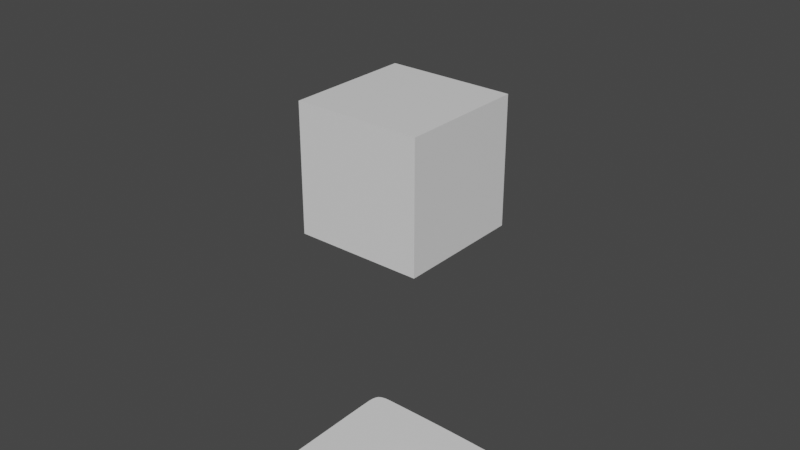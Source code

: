 # Source: mantel.blend  (saved by Blender 3.4.6; exported with 4.5.12 LTS)
import bpy
from mathutils import Matrix  # noqa: F401  (used for matrix-valued properties, if any)

bpy.ops.wm.read_factory_settings(use_empty=True)
scene = bpy.context.scene
scene.name = 'Scene'

# ---- collections
col_collection = bpy.data.collections.new('Collection'); scene.collection.children.link(col_collection)

# ---- materials (node trees are filled in below, after node groups)
mat_material = bpy.data.materials.new('Material')
mat_material.alpha_threshold = 0.0
mat_material.use_transparent_shadow = False
mat_material.roughness = 0.5
mat_material.line_color = (0.0, 0.0, 0.0, 1.0)

# ---- material node trees
mat_material.use_nodes = True; mat_material.node_tree.nodes.clear()
_N = mat_material.node_tree.nodes; _L = mat_material.node_tree.links
n0 = _N.new('ShaderNodeOutputMaterial'); n0.name = 'Material Output'; n0.location = (300, 300)
n1 = _N.new('ShaderNodeBsdfPrincipled'); n1.name = 'Principled BSDF'; n1.location = (10, 300)
n1.distribution = 'GGX'
n1.subsurface_method = 'RANDOM_WALK_SKIN'
n1.inputs[3].default_value = 1.45
n1.inputs[27].default_value = (0.0, 0.0, 0.0, 1.0)
n1.inputs[28].default_value = 1.0
_L.new(n1.outputs[0], n0.inputs[0])
n0.is_active_output = True

# ---- world
world_world = bpy.data.worlds.new('World'); scene.world = world_world
world_world.use_nodes = True; world_world.node_tree.nodes.clear()
_N = world_world.node_tree.nodes; _L = world_world.node_tree.links
n0 = _N.new('ShaderNodeOutputWorld'); n0.name = 'World Output'; n0.location = (300, 300)
n1 = _N.new('ShaderNodeBackground'); n1.name = 'Background'; n1.location = (10, 300)
n1.inputs[0].default_value = (0.05088, 0.05088, 0.05088, 1.0)
_L.new(n1.outputs[0], n0.inputs[0])
n0.is_active_output = True
world_world.color = (0.05088, 0.05088, 0.05088)
world_world.use_sun_shadow = False
world_world.sun_shadow_jitter_overblur = 0.0

# ---- meshes
me_cube = bpy.data.meshes.new('Cube')
me_cube.from_pydata([(1.0, 1.0, 1.0), (1.0, 1.0, -1.0), (1.0, -1.0, 1.0), (1.0, -1.0, -1.0), (-1.0, 1.0, 1.0), (-1.0, 1.0, -1.0), (-1.0, -1.0, 1.0), (-1.0, -1.0, -1.0)], [], [(0, 4, 6, 2), (3, 2, 6, 7), (7, 6, 4, 5), (5, 1, 3, 7), (1, 0, 2, 3), (5, 4, 0, 1)])
_uv = me_cube.uv_layers.new(name='UVMap')
_uv.uv.foreach_set('vector', [0.625, 0.5, 0.875, 0.5, 0.875, 0.75, 0.625, 0.75, 0.375, 0.75, 0.625, 0.75, 0.625, 1.0, 0.375, 1.0, 0.375, 0.0, 0.625, 0.0, 0.625, 0.25, 0.375, 0.25, 0.125, 0.5, 0.375, 0.5, 0.375, 0.75, 0.125, 0.75, 0.375, 0.5, 0.625, 0.5, 0.625, 0.75, 0.375, 0.75, 0.375, 0.25, 0.625, 0.25, 0.625, 0.5, 0.375, 0.5])
me_cube.materials.append(mat_material)
me_cube.use_mirror_vertex_groups = False
me_cube.update()
me_plano = bpy.data.meshes.new('Plano')
me_plano.from_pydata([(-1.0, -1.0, 0.0), (1.0, -1.0, 0.0), (-1.0, 1.0, 0.0), (1.0, 1.0, 0.0), (-1.0, 0.9048, 0.0), (-1.0, 0.8095, 0.0), (-1.0, 0.7143, 0.0), (-1.0, 0.619, 0.0), (-1.0, 0.5238, 0.0), (-1.0, 0.4286, 0.0), (-1.0, 0.3333, 0.0), (-1.0, 0.2381, 0.0), (-1.0, 0.1429, 0.0), (-1.0, 0.04762, 0.0), (-1.0, -0.04762, 0.0), (-1.0, -0.1429, 0.0), (-1.0, -0.2381, 0.0), (-1.0, -0.3333, 0.0), (-1.0, -0.4286, 0.0), (-1.0, -0.5238, 0.0), (-1.0, -0.619, 0.0), (-1.0, -0.7143, 0.0), (-1.0, -0.8095, 0.0), (-1.0, -0.9048, 0.0), (1.0, -0.9048, 0.0), (1.0, -0.8095, 0.0), (1.0, -0.7143, 0.0), (1.0, -0.619, 0.0), (1.0, -0.5238, 0.0), (1.0, -0.4286, 0.0), (1.0, -0.3333, 0.0), (1.0, -0.2381, 0.0), (1.0, -0.1429, 0.0), (1.0, -0.04762, 0.0), (1.0, 0.04762, 0.0), (1.0, 0.1429, 0.0), (1.0, 0.2381, 0.0), (1.0, 0.3333, 0.0), (1.0, 0.4286, 0.0), (1.0, 0.5238, 0.0), (1.0, 0.619, 0.0), (1.0, 0.7143, 0.0), (1.0, 0.8095, 0.0), (1.0, 0.9048, 0.0), (-0.9048, -1.0, 0.0), (-0.8095, -1.0, 0.0), (-0.7143, -1.0, 0.0), (-0.619, -1.0, 0.0), (-0.5238, -1.0, 0.0), (-0.4286, -1.0, 0.0), (-0.3333, -1.0, 0.0), (-0.2381, -1.0, 0.0), (-0.1429, -1.0, 0.0), (-0.04762, -1.0, 0.0), (0.04762, -1.0, 0.0), (0.1429, -1.0, 0.0), (0.2381, -1.0, 0.0), (0.3333, -1.0, 0.0), (0.4286, -1.0, 0.0), (0.5238, -1.0, 0.0), (0.619, -1.0, 0.0), (0.7143, -1.0, 0.0), (0.8095, -1.0, 0.0), (0.9048, -1.0, 0.0), (0.9048, 1.0, 0.0), (0.8095, 1.0, 0.0), (0.7143, 1.0, 0.0), (0.619, 1.0, 0.0), (0.5238, 1.0, 0.0), (0.4286, 1.0, 0.0), (0.3333, 1.0, 0.0), (0.2381, 1.0, 0.0), (0.1429, 1.0, 0.0), (0.04762, 1.0, 0.0), (-0.04762, 1.0, 0.0), (-0.1429, 1.0, 0.0), (-0.2381, 1.0, 0.0), (-0.3333, 1.0, 0.0), (-0.4286, 1.0, 0.0), (-0.5238, 1.0, 0.0), (-0.619, 1.0, 0.0), (-0.7143, 1.0, 0.0), (-0.8095, 1.0, 0.0), (-0.9048, 1.0, 0.0), (0.9048, -0.9048, 0.0), (0.8095, -0.9048, 0.0), (0.7143, -0.9048, 0.0), (0.619, -0.9048, 0.0), (0.5238, -0.9048, 0.0), (0.4286, -0.9048, 0.0), (0.3333, -0.9048, 0.0), (0.2381, -0.9048, 0.0), (0.1429, -0.9048, 0.0), (0.04762, -0.9048, 0.0), (-0.04762, -0.9048, 0.0), (-0.1429, -0.9048, 0.0), (-0.2381, -0.9048, 0.0), (-0.3333, -0.9048, 0.0), (-0.4286, -0.9048, 0.0), (-0.5238, -0.9048, 0.0), (-0.619, -0.9048, 0.0), (-0.7143, -0.9048, 0.0), (-0.8095, -0.9048, 0.0), (-0.9048, -0.9048, 0.0), (0.9048, -0.8095, 0.0), (0.8095, -0.8095, 0.0), (0.7143, -0.8095, 0.0), (0.619, -0.8095, 0.0), (0.5238, -0.8095, 0.0), (0.4286, -0.8095, 0.0), (0.3333, -0.8095, 0.0), (0.2381, -0.8095, 0.0), (0.1429, -0.8095, 0.0), (0.04762, -0.8095, 0.0), (-0.04762, -0.8095, 0.0), (-0.1429, -0.8095, 0.0), (-0.2381, -0.8095, 0.0), (-0.3333, -0.8095, 0.0), (-0.4286, -0.8095, 0.0), (-0.5238, -0.8095, 0.0), (-0.619, -0.8095, 0.0), (-0.7143, -0.8095, 0.0), (-0.8095, -0.8095, 0.0), (-0.9048, -0.8095, 0.0), (0.9048, -0.7143, 0.0), (0.8095, -0.7143, 0.0), (0.7143, -0.7143, 0.0), (0.619, -0.7143, 0.0), (0.5238, -0.7143, 0.0), (0.4286, -0.7143, 0.0), (0.3333, -0.7143, 0.0), (0.2381, -0.7143, 0.0), (0.1429, -0.7143, 0.0), (0.04762, -0.7143, 0.0), (-0.04762, -0.7143, 0.0), (-0.1429, -0.7143, 0.0), (-0.2381, -0.7143, 0.0), (-0.3333, -0.7143, 0.0), (-0.4286, -0.7143, 0.0), (-0.5238, -0.7143, 0.0), (-0.619, -0.7143, 0.0), (-0.7143, -0.7143, 0.0), (-0.8095, -0.7143, 0.0), (-0.9048, -0.7143, 0.0), (0.9048, -0.619, 0.0), (0.8095, -0.619, 0.0), (0.7143, -0.619, 0.0), (0.619, -0.619, 0.0), (0.5238, -0.619, 0.0), (0.4286, -0.619, 0.0), (0.3333, -0.619, 0.0), (0.2381, -0.619, 0.0), (0.1429, -0.619, 0.0), (0.04762, -0.619, 0.0), (-0.04762, -0.619, 0.0), (-0.1429, -0.619, 0.0), (-0.2381, -0.619, 0.0), (-0.3333, -0.619, 0.0), (-0.4286, -0.619, 0.0), (-0.5238, -0.619, 0.0), (-0.619, -0.619, 0.0), (-0.7143, -0.619, 0.0), (-0.8095, -0.619, 0.0), (-0.9048, -0.619, 0.0), (0.9048, -0.5238, 0.0), (0.8095, -0.5238, 0.0), (0.7143, -0.5238, 0.0), (0.619, -0.5238, 0.0), (0.5238, -0.5238, 0.0), (0.4286, -0.5238, 0.0), (0.3333, -0.5238, 0.0), (0.2381, -0.5238, 0.0), (0.1429, -0.5238, 0.0), (0.04762, -0.5238, 0.0), (-0.04762, -0.5238, 0.0), (-0.1429, -0.5238, 0.0), (-0.2381, -0.5238, 0.0), (-0.3333, -0.5238, 0.0), (-0.4286, -0.5238, 0.0), (-0.5238, -0.5238, 0.0), (-0.619, -0.5238, 0.0), (-0.7143, -0.5238, 0.0), (-0.8095, -0.5238, 0.0), (-0.9048, -0.5238, 0.0), (0.9048, -0.4286, 0.0), (0.8095, -0.4286, 0.0), (0.7143, -0.4286, 0.0), (0.619, -0.4286, 0.0), (0.5238, -0.4286, 0.0), (0.4286, -0.4286, 0.0), (0.3333, -0.4286, 0.0), (0.2381, -0.4286, 0.0), (0.1429, -0.4286, 0.0), (0.04762, -0.4286, 0.0), (-0.04762, -0.4286, 0.0), (-0.1429, -0.4286, 0.0), (-0.2381, -0.4286, 0.0), (-0.3333, -0.4286, 0.0), (-0.4286, -0.4286, 0.0), (-0.5238, -0.4286, 0.0), (-0.619, -0.4286, 0.0), (-0.7143, -0.4286, 0.0), (-0.8095, -0.4286, 0.0), (-0.9048, -0.4286, 0.0), (0.9048, -0.3333, 0.0), (0.8095, -0.3333, 0.0), (0.7143, -0.3333, 0.0), (0.619, -0.3333, 0.0), (0.5238, -0.3333, 0.0), (0.4286, -0.3333, 0.0), (0.3333, -0.3333, 0.0), (0.2381, -0.3333, 0.0), (0.1429, -0.3333, 0.0), (0.04762, -0.3333, 0.0), (-0.04762, -0.3333, 0.0), (-0.1429, -0.3333, 0.0), (-0.2381, -0.3333, 0.0), (-0.3333, -0.3333, 0.0), (-0.4286, -0.3333, 0.0), (-0.5238, -0.3333, 0.0), (-0.619, -0.3333, 0.0), (-0.7143, -0.3333, 0.0), (-0.8095, -0.3333, 0.0), (-0.9048, -0.3333, 0.0), (0.9048, -0.2381, 0.0), (0.8095, -0.2381, 0.0), (0.7143, -0.2381, 0.0), (0.619, -0.2381, 0.0), (0.5238, -0.2381, 0.0), (0.4286, -0.2381, 0.0), (0.3333, -0.2381, 0.0), (0.2381, -0.2381, 0.0), (0.1429, -0.2381, 0.0), (0.04762, -0.2381, 0.0), (-0.04762, -0.2381, 0.0), (-0.1429, -0.2381, 0.0), (-0.2381, -0.2381, 0.0), (-0.3333, -0.2381, 0.0), (-0.4286, -0.2381, 0.0), (-0.5238, -0.2381, 0.0), (-0.619, -0.2381, 0.0), (-0.7143, -0.2381, 0.0), (-0.8095, -0.2381, 0.0), (-0.9048, -0.2381, 0.0), (0.9048, -0.1429, 0.0), (0.8095, -0.1429, 0.0), (0.7143, -0.1429, 0.0), (0.619, -0.1429, 0.0), (0.5238, -0.1429, 0.0), (0.4286, -0.1429, 0.0), (0.3333, -0.1429, 0.0), (0.2381, -0.1429, 0.0), (0.1429, -0.1429, 0.0), (0.04762, -0.1429, 0.0), (-0.04762, -0.1429, 0.0), (-0.1429, -0.1429, 0.0), (-0.2381, -0.1429, 0.0), (-0.3333, -0.1429, 0.0), (-0.4286, -0.1429, 0.0), (-0.5238, -0.1429, 0.0), (-0.619, -0.1429, 0.0), (-0.7143, -0.1429, 0.0), (-0.8095, -0.1429, 0.0), (-0.9048, -0.1429, 0.0), (0.9048, -0.04762, 0.0), (0.8095, -0.04762, 0.0), (0.7143, -0.04762, 0.0), (0.619, -0.04762, 0.0), (0.5238, -0.04762, 0.0), (0.4286, -0.04762, 0.0), (0.3333, -0.04762, 0.0), (0.2381, -0.04762, 0.0), (0.1429, -0.04762, 0.0), (0.04762, -0.04762, 0.0), (-0.04762, -0.04762, 0.0), (-0.1429, -0.04762, 0.0), (-0.2381, -0.04762, 0.0), (-0.3333, -0.04762, 0.0), (-0.4286, -0.04762, 0.0), (-0.5238, -0.04762, 0.0), (-0.619, -0.04762, 0.0), (-0.7143, -0.04762, 0.0), (-0.8095, -0.04762, 0.0), (-0.9048, -0.04762, 0.0), (0.9048, 0.04762, 0.0), (0.8095, 0.04762, 0.0), (0.7143, 0.04762, 0.0), (0.619, 0.04762, 0.0), (0.5238, 0.04762, 0.0), (0.4286, 0.04762, 0.0), (0.3333, 0.04762, 0.0), (0.2381, 0.04762, 0.0), (0.1429, 0.04762, 0.0), (0.04762, 0.04762, 0.0), (-0.04762, 0.04762, 0.0), (-0.1429, 0.04762, 0.0), (-0.2381, 0.04762, 0.0), (-0.3333, 0.04762, 0.0), (-0.4286, 0.04762, 0.0), (-0.5238, 0.04762, 0.0), (-0.619, 0.04762, 0.0), (-0.7143, 0.04762, 0.0), (-0.8095, 0.04762, 0.0), (-0.9048, 0.04762, 0.0), (0.9048, 0.1429, 0.0), (0.8095, 0.1429, 0.0), (0.7143, 0.1429, 0.0), (0.619, 0.1429, 0.0), (0.5238, 0.1429, 0.0), (0.4286, 0.1429, 0.0), (0.3333, 0.1429, 0.0), (0.2381, 0.1429, 0.0), (0.1429, 0.1429, 0.0), (0.04762, 0.1429, 0.0), (-0.04762, 0.1429, 0.0), (-0.1429, 0.1429, 0.0), (-0.2381, 0.1429, 0.0), (-0.3333, 0.1429, 0.0), (-0.4286, 0.1429, 0.0), (-0.5238, 0.1429, 0.0), (-0.619, 0.1429, 0.0), (-0.7143, 0.1429, 0.0), (-0.8095, 0.1429, 0.0), (-0.9048, 0.1429, 0.0), (0.9048, 0.2381, 0.0), (0.8095, 0.2381, 0.0), (0.7143, 0.2381, 0.0), (0.619, 0.2381, 0.0), (0.5238, 0.2381, 0.0), (0.4286, 0.2381, 0.0), (0.3333, 0.2381, 0.0), (0.2381, 0.2381, 0.0), (0.1429, 0.2381, 0.0), (0.04762, 0.2381, 0.0), (-0.04762, 0.2381, 0.0), (-0.1429, 0.2381, 0.0), (-0.2381, 0.2381, 0.0), (-0.3333, 0.2381, 0.0), (-0.4286, 0.2381, 0.0), (-0.5238, 0.2381, 0.0), (-0.619, 0.2381, 0.0), (-0.7143, 0.2381, 0.0), (-0.8095, 0.2381, 0.0), (-0.9048, 0.2381, 0.0), (0.9048, 0.3333, 0.0), (0.8095, 0.3333, 0.0), (0.7143, 0.3333, 0.0), (0.619, 0.3333, 0.0), (0.5238, 0.3333, 0.0), (0.4286, 0.3333, 0.0), (0.3333, 0.3333, 0.0), (0.2381, 0.3333, 0.0), (0.1429, 0.3333, 0.0), (0.04762, 0.3333, 0.0), (-0.04762, 0.3333, 0.0), (-0.1429, 0.3333, 0.0), (-0.2381, 0.3333, 0.0), (-0.3333, 0.3333, 0.0), (-0.4286, 0.3333, 0.0), (-0.5238, 0.3333, 0.0), (-0.619, 0.3333, 0.0), (-0.7143, 0.3333, 0.0), (-0.8095, 0.3333, 0.0), (-0.9048, 0.3333, 0.0), (0.9048, 0.4286, 0.0), (0.8095, 0.4286, 0.0), (0.7143, 0.4286, 0.0), (0.619, 0.4286, 0.0), (0.5238, 0.4286, 0.0), (0.4286, 0.4286, 0.0), (0.3333, 0.4286, 0.0), (0.2381, 0.4286, 0.0), (0.1429, 0.4286, 0.0), (0.04762, 0.4286, 0.0), (-0.04762, 0.4286, 0.0), (-0.1429, 0.4286, 0.0), (-0.2381, 0.4286, 0.0), (-0.3333, 0.4286, 0.0), (-0.4286, 0.4286, 0.0), (-0.5238, 0.4286, 0.0), (-0.619, 0.4286, 0.0), (-0.7143, 0.4286, 0.0), (-0.8095, 0.4286, 0.0), (-0.9048, 0.4286, 0.0), (0.9048, 0.5238, 0.0), (0.8095, 0.5238, 0.0), (0.7143, 0.5238, 0.0), (0.619, 0.5238, 0.0), (0.5238, 0.5238, 0.0), (0.4286, 0.5238, 0.0), (0.3333, 0.5238, 0.0), (0.2381, 0.5238, 0.0), (0.1429, 0.5238, 0.0), (0.04762, 0.5238, 0.0), (-0.04762, 0.5238, 0.0), (-0.1429, 0.5238, 0.0), (-0.2381, 0.5238, 0.0), (-0.3333, 0.5238, 0.0), (-0.4286, 0.5238, 0.0), (-0.5238, 0.5238, 0.0), (-0.619, 0.5238, 0.0), (-0.7143, 0.5238, 0.0), (-0.8095, 0.5238, 0.0), (-0.9048, 0.5238, 0.0), (0.9048, 0.619, 0.0), (0.8095, 0.619, 0.0), (0.7143, 0.619, 0.0), (0.619, 0.619, 0.0), (0.5238, 0.619, 0.0), (0.4286, 0.619, 0.0), (0.3333, 0.619, 0.0), (0.2381, 0.619, 0.0), (0.1429, 0.619, 0.0), (0.04762, 0.619, 0.0), (-0.04762, 0.619, 0.0), (-0.1429, 0.619, 0.0), (-0.2381, 0.619, 0.0), (-0.3333, 0.619, 0.0), (-0.4286, 0.619, 0.0), (-0.5238, 0.619, 0.0), (-0.619, 0.619, 0.0), (-0.7143, 0.619, 0.0), (-0.8095, 0.619, 0.0), (-0.9048, 0.619, 0.0), (0.9048, 0.7143, 0.0), (0.8095, 0.7143, 0.0), (0.7143, 0.7143, 0.0), (0.619, 0.7143, 0.0), (0.5238, 0.7143, 0.0), (0.4286, 0.7143, 0.0), (0.3333, 0.7143, 0.0), (0.2381, 0.7143, 0.0), (0.1429, 0.7143, 0.0), (0.04762, 0.7143, 0.0), (-0.04762, 0.7143, 0.0), (-0.1429, 0.7143, 0.0), (-0.2381, 0.7143, 0.0), (-0.3333, 0.7143, 0.0), (-0.4286, 0.7143, 0.0), (-0.5238, 0.7143, 0.0), (-0.619, 0.7143, 0.0), (-0.7143, 0.7143, 0.0), (-0.8095, 0.7143, 0.0), (-0.9048, 0.7143, 0.0), (0.9048, 0.8095, 0.0), (0.8095, 0.8095, 0.0), (0.7143, 0.8095, 0.0), (0.619, 0.8095, 0.0), (0.5238, 0.8095, 0.0), (0.4286, 0.8095, 0.0), (0.3333, 0.8095, 0.0), (0.2381, 0.8095, 0.0), (0.1429, 0.8095, 0.0), (0.04762, 0.8095, 0.0), (-0.04762, 0.8095, 0.0), (-0.1429, 0.8095, 0.0), (-0.2381, 0.8095, 0.0), (-0.3333, 0.8095, 0.0), (-0.4286, 0.8095, 0.0), (-0.5238, 0.8095, 0.0), (-0.619, 0.8095, 0.0), (-0.7143, 0.8095, 0.0), (-0.8095, 0.8095, 0.0), (-0.9048, 0.8095, 0.0), (0.9048, 0.9048, 0.0), (0.8095, 0.9048, 0.0), (0.7143, 0.9048, 0.0), (0.619, 0.9048, 0.0), (0.5238, 0.9048, 0.0), (0.4286, 0.9048, 0.0), (0.3333, 0.9048, 0.0), (0.2381, 0.9048, 0.0), (0.1429, 0.9048, 0.0), (0.04762, 0.9048, 0.0), (-0.04762, 0.9048, 0.0), (-0.1429, 0.9048, 0.0), (-0.2381, 0.9048, 0.0), (-0.3333, 0.9048, 0.0), (-0.4286, 0.9048, 0.0), (-0.5238, 0.9048, 0.0), (-0.619, 0.9048, 0.0), (-0.7143, 0.9048, 0.0), (-0.8095, 0.9048, 0.0), (-0.9048, 0.9048, 0.0)], [], [(464, 43, 3, 64), (63, 1, 24, 84), (84, 24, 25, 104), (104, 25, 26, 124), (124, 26, 27, 144), (144, 27, 28, 164), (164, 28, 29, 184), (184, 29, 30, 204), (204, 30, 31, 224), (224, 31, 32, 244), (244, 32, 33, 264), (264, 33, 34, 284), (284, 34, 35, 304), (304, 35, 36, 324), (324, 36, 37, 344), (344, 37, 38, 364), (364, 38, 39, 384), (384, 39, 40, 404), (404, 40, 41, 424), (424, 41, 42, 444), (444, 42, 43, 464), (5, 463, 483, 4), (463, 462, 482, 483), (462, 461, 481, 482), (461, 460, 480, 481), (460, 459, 479, 480), (459, 458, 478, 479), (458, 457, 477, 478), (457, 456, 476, 477), (456, 455, 475, 476), (455, 454, 474, 475), (454, 453, 473, 474), (453, 452, 472, 473), (452, 451, 471, 472), (451, 450, 470, 471), (450, 449, 469, 470), (449, 448, 468, 469), (448, 447, 467, 468), (447, 446, 466, 467), (446, 445, 465, 466), (445, 444, 464, 465), (6, 443, 463, 5), (443, 442, 462, 463), (442, 441, 461, 462), (441, 440, 460, 461), (440, 439, 459, 460), (439, 438, 458, 459), (438, 437, 457, 458), (437, 436, 456, 457), (436, 435, 455, 456), (435, 434, 454, 455), (434, 433, 453, 454), (433, 432, 452, 453), (432, 431, 451, 452), (431, 430, 450, 451), (430, 429, 449, 450), (429, 428, 448, 449), (428, 427, 447, 448), (427, 426, 446, 447), (426, 425, 445, 446), (425, 424, 444, 445), (7, 423, 443, 6), (423, 422, 442, 443), (422, 421, 441, 442), (421, 420, 440, 441), (420, 419, 439, 440), (419, 418, 438, 439), (418, 417, 437, 438), (417, 416, 436, 437), (416, 415, 435, 436), (415, 414, 434, 435), (414, 413, 433, 434), (413, 412, 432, 433), (412, 411, 431, 432), (411, 410, 430, 431), (410, 409, 429, 430), (409, 408, 428, 429), (408, 407, 427, 428), (407, 406, 426, 427), (406, 405, 425, 426), (405, 404, 424, 425), (8, 403, 423, 7), (403, 402, 422, 423), (402, 401, 421, 422), (401, 400, 420, 421), (400, 399, 419, 420), (399, 398, 418, 419), (398, 397, 417, 418), (397, 396, 416, 417), (396, 395, 415, 416), (395, 394, 414, 415), (394, 393, 413, 414), (393, 392, 412, 413), (392, 391, 411, 412), (391, 390, 410, 411), (390, 389, 409, 410), (389, 388, 408, 409), (388, 387, 407, 408), (387, 386, 406, 407), (386, 385, 405, 406), (385, 384, 404, 405), (9, 383, 403, 8), (383, 382, 402, 403), (382, 381, 401, 402), (381, 380, 400, 401), (380, 379, 399, 400), (379, 378, 398, 399), (378, 377, 397, 398), (377, 376, 396, 397), (376, 375, 395, 396), (375, 374, 394, 395), (374, 373, 393, 394), (373, 372, 392, 393), (372, 371, 391, 392), (371, 370, 390, 391), (370, 369, 389, 390), (369, 368, 388, 389), (368, 367, 387, 388), (367, 366, 386, 387), (366, 365, 385, 386), (365, 364, 384, 385), (10, 363, 383, 9), (363, 362, 382, 383), (362, 361, 381, 382), (361, 360, 380, 381), (360, 359, 379, 380), (359, 358, 378, 379), (358, 357, 377, 378), (357, 356, 376, 377), (356, 355, 375, 376), (355, 354, 374, 375), (354, 353, 373, 374), (353, 352, 372, 373), (352, 351, 371, 372), (351, 350, 370, 371), (350, 349, 369, 370), (349, 348, 368, 369), (348, 347, 367, 368), (347, 346, 366, 367), (346, 345, 365, 366), (345, 344, 364, 365), (11, 343, 363, 10), (343, 342, 362, 363), (342, 341, 361, 362), (341, 340, 360, 361), (340, 339, 359, 360), (339, 338, 358, 359), (338, 337, 357, 358), (337, 336, 356, 357), (336, 335, 355, 356), (335, 334, 354, 355), (334, 333, 353, 354), (333, 332, 352, 353), (332, 331, 351, 352), (331, 330, 350, 351), (330, 329, 349, 350), (329, 328, 348, 349), (328, 327, 347, 348), (327, 326, 346, 347), (326, 325, 345, 346), (325, 324, 344, 345), (12, 323, 343, 11), (323, 322, 342, 343), (322, 321, 341, 342), (321, 320, 340, 341), (320, 319, 339, 340), (319, 318, 338, 339), (318, 317, 337, 338), (317, 316, 336, 337), (316, 315, 335, 336), (315, 314, 334, 335), (314, 313, 333, 334), (313, 312, 332, 333), (312, 311, 331, 332), (311, 310, 330, 331), (310, 309, 329, 330), (309, 308, 328, 329), (308, 307, 327, 328), (307, 306, 326, 327), (306, 305, 325, 326), (305, 304, 324, 325), (13, 303, 323, 12), (303, 302, 322, 323), (302, 301, 321, 322), (301, 300, 320, 321), (300, 299, 319, 320), (299, 298, 318, 319), (298, 297, 317, 318), (297, 296, 316, 317), (296, 295, 315, 316), (295, 294, 314, 315), (294, 293, 313, 314), (293, 292, 312, 313), (292, 291, 311, 312), (291, 290, 310, 311), (290, 289, 309, 310), (289, 288, 308, 309), (288, 287, 307, 308), (287, 286, 306, 307), (286, 285, 305, 306), (285, 284, 304, 305), (14, 283, 303, 13), (283, 282, 302, 303), (282, 281, 301, 302), (281, 280, 300, 301), (280, 279, 299, 300), (279, 278, 298, 299), (278, 277, 297, 298), (277, 276, 296, 297), (276, 275, 295, 296), (275, 274, 294, 295), (274, 273, 293, 294), (273, 272, 292, 293), (272, 271, 291, 292), (271, 270, 290, 291), (270, 269, 289, 290), (269, 268, 288, 289), (268, 267, 287, 288), (267, 266, 286, 287), (266, 265, 285, 286), (265, 264, 284, 285), (15, 263, 283, 14), (263, 262, 282, 283), (262, 261, 281, 282), (261, 260, 280, 281), (260, 259, 279, 280), (259, 258, 278, 279), (258, 257, 277, 278), (257, 256, 276, 277), (256, 255, 275, 276), (255, 254, 274, 275), (254, 253, 273, 274), (253, 252, 272, 273), (252, 251, 271, 272), (251, 250, 270, 271), (250, 249, 269, 270), (249, 248, 268, 269), (248, 247, 267, 268), (247, 246, 266, 267), (246, 245, 265, 266), (245, 244, 264, 265), (16, 243, 263, 15), (243, 242, 262, 263), (242, 241, 261, 262), (241, 240, 260, 261), (240, 239, 259, 260), (239, 238, 258, 259), (238, 237, 257, 258), (237, 236, 256, 257), (236, 235, 255, 256), (235, 234, 254, 255), (234, 233, 253, 254), (233, 232, 252, 253), (232, 231, 251, 252), (231, 230, 250, 251), (230, 229, 249, 250), (229, 228, 248, 249), (228, 227, 247, 248), (227, 226, 246, 247), (226, 225, 245, 246), (225, 224, 244, 245), (17, 223, 243, 16), (223, 222, 242, 243), (222, 221, 241, 242), (221, 220, 240, 241), (220, 219, 239, 240), (219, 218, 238, 239), (218, 217, 237, 238), (217, 216, 236, 237), (216, 215, 235, 236), (215, 214, 234, 235), (214, 213, 233, 234), (213, 212, 232, 233), (212, 211, 231, 232), (211, 210, 230, 231), (210, 209, 229, 230), (209, 208, 228, 229), (208, 207, 227, 228), (207, 206, 226, 227), (206, 205, 225, 226), (205, 204, 224, 225), (18, 203, 223, 17), (203, 202, 222, 223), (202, 201, 221, 222), (201, 200, 220, 221), (200, 199, 219, 220), (199, 198, 218, 219), (198, 197, 217, 218), (197, 196, 216, 217), (196, 195, 215, 216), (195, 194, 214, 215), (194, 193, 213, 214), (193, 192, 212, 213), (192, 191, 211, 212), (191, 190, 210, 211), (190, 189, 209, 210), (189, 188, 208, 209), (188, 187, 207, 208), (187, 186, 206, 207), (186, 185, 205, 206), (185, 184, 204, 205), (19, 183, 203, 18), (183, 182, 202, 203), (182, 181, 201, 202), (181, 180, 200, 201), (180, 179, 199, 200), (179, 178, 198, 199), (178, 177, 197, 198), (177, 176, 196, 197), (176, 175, 195, 196), (175, 174, 194, 195), (174, 173, 193, 194), (173, 172, 192, 193), (172, 171, 191, 192), (171, 170, 190, 191), (170, 169, 189, 190), (169, 168, 188, 189), (168, 167, 187, 188), (167, 166, 186, 187), (166, 165, 185, 186), (165, 164, 184, 185), (20, 163, 183, 19), (163, 162, 182, 183), (162, 161, 181, 182), (161, 160, 180, 181), (160, 159, 179, 180), (159, 158, 178, 179), (158, 157, 177, 178), (157, 156, 176, 177), (156, 155, 175, 176), (155, 154, 174, 175), (154, 153, 173, 174), (153, 152, 172, 173), (152, 151, 171, 172), (151, 150, 170, 171), (150, 149, 169, 170), (149, 148, 168, 169), (148, 147, 167, 168), (147, 146, 166, 167), (146, 145, 165, 166), (145, 144, 164, 165), (21, 143, 163, 20), (143, 142, 162, 163), (142, 141, 161, 162), (141, 140, 160, 161), (140, 139, 159, 160), (139, 138, 158, 159), (138, 137, 157, 158), (137, 136, 156, 157), (136, 135, 155, 156), (135, 134, 154, 155), (134, 133, 153, 154), (133, 132, 152, 153), (132, 131, 151, 152), (131, 130, 150, 151), (130, 129, 149, 150), (129, 128, 148, 149), (128, 127, 147, 148), (127, 126, 146, 147), (126, 125, 145, 146), (125, 124, 144, 145), (22, 123, 143, 21), (123, 122, 142, 143), (122, 121, 141, 142), (121, 120, 140, 141), (120, 119, 139, 140), (119, 118, 138, 139), (118, 117, 137, 138), (117, 116, 136, 137), (116, 115, 135, 136), (115, 114, 134, 135), (114, 113, 133, 134), (113, 112, 132, 133), (112, 111, 131, 132), (111, 110, 130, 131), (110, 109, 129, 130), (109, 108, 128, 129), (108, 107, 127, 128), (107, 106, 126, 127), (106, 105, 125, 126), (105, 104, 124, 125), (23, 103, 123, 22), (103, 102, 122, 123), (102, 101, 121, 122), (101, 100, 120, 121), (100, 99, 119, 120), (99, 98, 118, 119), (98, 97, 117, 118), (97, 96, 116, 117), (96, 95, 115, 116), (95, 94, 114, 115), (94, 93, 113, 114), (93, 92, 112, 113), (92, 91, 111, 112), (91, 90, 110, 111), (90, 89, 109, 110), (89, 88, 108, 109), (88, 87, 107, 108), (87, 86, 106, 107), (86, 85, 105, 106), (85, 84, 104, 105), (0, 44, 103, 23), (44, 45, 102, 103), (45, 46, 101, 102), (46, 47, 100, 101), (47, 48, 99, 100), (48, 49, 98, 99), (49, 50, 97, 98), (50, 51, 96, 97), (51, 52, 95, 96), (52, 53, 94, 95), (53, 54, 93, 94), (54, 55, 92, 93), (55, 56, 91, 92), (56, 57, 90, 91), (57, 58, 89, 90), (58, 59, 88, 89), (59, 60, 87, 88), (60, 61, 86, 87), (61, 62, 85, 86), (62, 63, 84, 85), (4, 483, 83, 2), (483, 482, 82, 83), (482, 481, 81, 82), (481, 480, 80, 81), (480, 479, 79, 80), (479, 478, 78, 79), (478, 477, 77, 78), (477, 476, 76, 77), (476, 475, 75, 76), (475, 474, 74, 75), (474, 473, 73, 74), (473, 472, 72, 73), (472, 471, 71, 72), (471, 470, 70, 71), (470, 469, 69, 70), (469, 468, 68, 69), (468, 467, 67, 68), (467, 466, 66, 67), (466, 465, 65, 66), (465, 464, 64, 65)])
me_plano.polygons.foreach_set('use_smooth', [True] * 441)
_uv = me_plano.uv_layers.new(name='MapaUV')
_uv.uv.foreach_set('vector', [0.9524, 0.9524, 1.0, 0.9524, 1.0, 1.0, 0.9524, 1.0, 0.9524, 0.0, 1.0, 0.0, 1.0, 0.04762, 0.9524, 0.04762, 0.9524, 0.04762, 1.0, 0.04762, 1.0, 0.09524, 0.9524, 0.09524, 0.9524, 0.09524, 1.0, 0.09524, 1.0, 0.1429, 0.9524, 0.1429, 0.9524, 0.1429, 1.0, 0.1429, 1.0, 0.1905, 0.9524, 0.1905, 0.9524, 0.1905, 1.0, 0.1905, 1.0, 0.2381, 0.9524, 0.2381, 0.9524, 0.2381, 1.0, 0.2381, 1.0, 0.2857, 0.9524, 0.2857, 0.9524, 0.2857, 1.0, 0.2857, 1.0, 0.3333, 0.9524, 0.3333, 0.9524, 0.3333, 1.0, 0.3333, 1.0, 0.381, 0.9524, 0.381, 0.9524, 0.381, 1.0, 0.381, 1.0, 0.4286, 0.9524, 0.4286, 0.9524, 0.4286, 1.0, 0.4286, 1.0, 0.4762, 0.9524, 0.4762, 0.9524, 0.4762, 1.0, 0.4762, 1.0, 0.5238, 0.9524, 0.5238, 0.9524, 0.5238, 1.0, 0.5238, 1.0, 0.5714, 0.9524, 0.5714, 0.9524, 0.5714, 1.0, 0.5714, 1.0, 0.619, 0.9524, 0.619, 0.9524, 0.619, 1.0, 0.619, 1.0, 0.6667, 0.9524, 0.6667, 0.9524, 0.6667, 1.0, 0.6667, 1.0, 0.7143, 0.9524, 0.7143, 0.9524, 0.7143, 1.0, 0.7143, 1.0, 0.7619, 0.9524, 0.7619, 0.9524, 0.7619, 1.0, 0.7619, 1.0, 0.8095, 0.9524, 0.8095, 0.9524, 0.8095, 1.0, 0.8095, 1.0, 0.8571, 0.9524, 0.8571, 0.9524, 0.8571, 1.0, 0.8571, 1.0, 0.9048, 0.9524, 0.9048, 0.9524, 0.9048, 1.0, 0.9048, 1.0, 0.9524, 0.9524, 0.9524, 0.0, 0.9048, 0.04762, 0.9048, 0.04762, 0.9524, 0.0, 0.9524, 0.04762, 0.9048, 0.09524, 0.9048, 0.09524, 0.9524, 0.04762, 0.9524, 0.09524, 0.9048, 0.1429, 0.9048, 0.1429, 0.9524, 0.09524, 0.9524, 0.1429, 0.9048, 0.1905, 0.9048, 0.1905, 0.9524, 0.1429, 0.9524, 0.1905, 0.9048, 0.2381, 0.9048, 0.2381, 0.9524, 0.1905, 0.9524, 0.2381, 0.9048, 0.2857, 0.9048, 0.2857, 0.9524, 0.2381, 0.9524, 0.2857, 0.9048, 0.3333, 0.9048, 0.3333, 0.9524, 0.2857, 0.9524, 0.3333, 0.9048, 0.381, 0.9048, 0.381, 0.9524, 0.3333, 0.9524, 0.381, 0.9048, 0.4286, 0.9048, 0.4286, 0.9524, 0.381, 0.9524, 0.4286, 0.9048, 0.4762, 0.9048, 0.4762, 0.9524, 0.4286, 0.9524, 0.4762, 0.9048, 0.5238, 0.9048, 0.5238, 0.9524, 0.4762, 0.9524, 0.5238, 0.9048, 0.5714, 0.9048, 0.5714, 0.9524, 0.5238, 0.9524, 0.5714, 0.9048, 0.619, 0.9048, 0.619, 0.9524, 0.5714, 0.9524, 0.619, 0.9048, 0.6667, 0.9048, 0.6667, 0.9524, 0.619, 0.9524, 0.6667, 0.9048, 0.7143, 0.9048, 0.7143, 0.9524, 0.6667, 0.9524, 0.7143, 0.9048, 0.7619, 0.9048, 0.7619, 0.9524, 0.7143, 0.9524, 0.7619, 0.9048, 0.8095, 0.9048, 0.8095, 0.9524, 0.7619, 0.9524, 0.8095, 0.9048, 0.8571, 0.9048, 0.8571, 0.9524, 0.8095, 0.9524, 0.8571, 0.9048, 0.9048, 0.9048, 0.9048, 0.9524, 0.8571, 0.9524, 0.9048, 0.9048, 0.9524, 0.9048, 0.9524, 0.9524, 0.9048, 0.9524, 0.0, 0.8571, 0.04762, 0.8571, 0.04762, 0.9048, 0.0, 0.9048, 0.04762, 0.8571, 0.09524, 0.8571, 0.09524, 0.9048, 0.04762, 0.9048, 0.09524, 0.8571, 0.1429, 0.8571, 0.1429, 0.9048, 0.09524, 0.9048, 0.1429, 0.8571, 0.1905, 0.8571, 0.1905, 0.9048, 0.1429, 0.9048, 0.1905, 0.8571, 0.2381, 0.8571, 0.2381, 0.9048, 0.1905, 0.9048, 0.2381, 0.8571, 0.2857, 0.8571, 0.2857, 0.9048, 0.2381, 0.9048, 0.2857, 0.8571, 0.3333, 0.8571, 0.3333, 0.9048, 0.2857, 0.9048, 0.3333, 0.8571, 0.381, 0.8571, 0.381, 0.9048, 0.3333, 0.9048, 0.381, 0.8571, 0.4286, 0.8571, 0.4286, 0.9048, 0.381, 0.9048, 0.4286, 0.8571, 0.4762, 0.8571, 0.4762, 0.9048, 0.4286, 0.9048, 0.4762, 0.8571, 0.5238, 0.8571, 0.5238, 0.9048, 0.4762, 0.9048, 0.5238, 0.8571, 0.5714, 0.8571, 0.5714, 0.9048, 0.5238, 0.9048, 0.5714, 0.8571, 0.619, 0.8571, 0.619, 0.9048, 0.5714, 0.9048, 0.619, 0.8571, 0.6667, 0.8571, 0.6667, 0.9048, 0.619, 0.9048, 0.6667, 0.8571, 0.7143, 0.8571, 0.7143, 0.9048, 0.6667, 0.9048, 0.7143, 0.8571, 0.7619, 0.8571, 0.7619, 0.9048, 0.7143, 0.9048, 0.7619, 0.8571, 0.8095, 0.8571, 0.8095, 0.9048, 0.7619, 0.9048, 0.8095, 0.8571, 0.8571, 0.8571, 0.8571, 0.9048, 0.8095, 0.9048, 0.8571, 0.8571, 0.9048, 0.8571, 0.9048, 0.9048, 0.8571, 0.9048, 0.9048, 0.8571, 0.9524, 0.8571, 0.9524, 0.9048, 0.9048, 0.9048, 0.0, 0.8095, 0.04762, 0.8095, 0.04762, 0.8571, 0.0, 0.8571, 0.04762, 0.8095, 0.09524, 0.8095, 0.09524, 0.8571, 0.04762, 0.8571, 0.09524, 0.8095, 0.1429, 0.8095, 0.1429, 0.8571, 0.09524, 0.8571, 0.1429, 0.8095, 0.1905, 0.8095, 0.1905, 0.8571, 0.1429, 0.8571, 0.1905, 0.8095, 0.2381, 0.8095, 0.2381, 0.8571, 0.1905, 0.8571, 0.2381, 0.8095, 0.2857, 0.8095, 0.2857, 0.8571, 0.2381, 0.8571, 0.2857, 0.8095, 0.3333, 0.8095, 0.3333, 0.8571, 0.2857, 0.8571, 0.3333, 0.8095, 0.381, 0.8095, 0.381, 0.8571, 0.3333, 0.8571, 0.381, 0.8095, 0.4286, 0.8095, 0.4286, 0.8571, 0.381, 0.8571, 0.4286, 0.8095, 0.4762, 0.8095, 0.4762, 0.8571, 0.4286, 0.8571, 0.4762, 0.8095, 0.5238, 0.8095, 0.5238, 0.8571, 0.4762, 0.8571, 0.5238, 0.8095, 0.5714, 0.8095, 0.5714, 0.8571, 0.5238, 0.8571, 0.5714, 0.8095, 0.619, 0.8095, 0.619, 0.8571, 0.5714, 0.8571, 0.619, 0.8095, 0.6667, 0.8095, 0.6667, 0.8571, 0.619, 0.8571, 0.6667, 0.8095, 0.7143, 0.8095, 0.7143, 0.8571, 0.6667, 0.8571, 0.7143, 0.8095, 0.7619, 0.8095, 0.7619, 0.8571, 0.7143, 0.8571, 0.7619, 0.8095, 0.8095, 0.8095, 0.8095, 0.8571, 0.7619, 0.8571, 0.8095, 0.8095, 0.8571, 0.8095, 0.8571, 0.8571, 0.8095, 0.8571, 0.8571, 0.8095, 0.9048, 0.8095, 0.9048, 0.8571, 0.8571, 0.8571, 0.9048, 0.8095, 0.9524, 0.8095, 0.9524, 0.8571, 0.9048, 0.8571, 0.0, 0.7619, 0.04762, 0.7619, 0.04762, 0.8095, 0.0, 0.8095, 0.04762, 0.7619, 0.09524, 0.7619, 0.09524, 0.8095, 0.04762, 0.8095, 0.09524, 0.7619, 0.1429, 0.7619, 0.1429, 0.8095, 0.09524, 0.8095, 0.1429, 0.7619, 0.1905, 0.7619, 0.1905, 0.8095, 0.1429, 0.8095, 0.1905, 0.7619, 0.2381, 0.7619, 0.2381, 0.8095, 0.1905, 0.8095, 0.2381, 0.7619, 0.2857, 0.7619, 0.2857, 0.8095, 0.2381, 0.8095, 0.2857, 0.7619, 0.3333, 0.7619, 0.3333, 0.8095, 0.2857, 0.8095, 0.3333, 0.7619, 0.381, 0.7619, 0.381, 0.8095, 0.3333, 0.8095, 0.381, 0.7619, 0.4286, 0.7619, 0.4286, 0.8095, 0.381, 0.8095, 0.4286, 0.7619, 0.4762, 0.7619, 0.4762, 0.8095, 0.4286, 0.8095, 0.4762, 0.7619, 0.5238, 0.7619, 0.5238, 0.8095, 0.4762, 0.8095, 0.5238, 0.7619, 0.5714, 0.7619, 0.5714, 0.8095, 0.5238, 0.8095, 0.5714, 0.7619, 0.619, 0.7619, 0.619, 0.8095, 0.5714, 0.8095, 0.619, 0.7619, 0.6667, 0.7619, 0.6667, 0.8095, 0.619, 0.8095, 0.6667, 0.7619, 0.7143, 0.7619, 0.7143, 0.8095, 0.6667, 0.8095, 0.7143, 0.7619, 0.7619, 0.7619, 0.7619, 0.8095, 0.7143, 0.8095, 0.7619, 0.7619, 0.8095, 0.7619, 0.8095, 0.8095, 0.7619, 0.8095, 0.8095, 0.7619, 0.8571, 0.7619, 0.8571, 0.8095, 0.8095, 0.8095, 0.8571, 0.7619, 0.9048, 0.7619, 0.9048, 0.8095, 0.8571, 0.8095, 0.9048, 0.7619, 0.9524, 0.7619, 0.9524, 0.8095, 0.9048, 0.8095, 0.0, 0.7143, 0.04762, 0.7143, 0.04762, 0.7619, 0.0, 0.7619, 0.04762, 0.7143, 0.09524, 0.7143, 0.09524, 0.7619, 0.04762, 0.7619, 0.09524, 0.7143, 0.1429, 0.7143, 0.1429, 0.7619, 0.09524, 0.7619, 0.1429, 0.7143, 0.1905, 0.7143, 0.1905, 0.7619, 0.1429, 0.7619, 0.1905, 0.7143, 0.2381, 0.7143, 0.2381, 0.7619, 0.1905, 0.7619, 0.2381, 0.7143, 0.2857, 0.7143, 0.2857, 0.7619, 0.2381, 0.7619, 0.2857, 0.7143, 0.3333, 0.7143, 0.3333, 0.7619, 0.2857, 0.7619, 0.3333, 0.7143, 0.381, 0.7143, 0.381, 0.7619, 0.3333, 0.7619, 0.381, 0.7143, 0.4286, 0.7143, 0.4286, 0.7619, 0.381, 0.7619, 0.4286, 0.7143, 0.4762, 0.7143, 0.4762, 0.7619, 0.4286, 0.7619, 0.4762, 0.7143, 0.5238, 0.7143, 0.5238, 0.7619, 0.4762, 0.7619, 0.5238, 0.7143, 0.5714, 0.7143, 0.5714, 0.7619, 0.5238, 0.7619, 0.5714, 0.7143, 0.619, 0.7143, 0.619, 0.7619, 0.5714, 0.7619, 0.619, 0.7143, 0.6667, 0.7143, 0.6667, 0.7619, 0.619, 0.7619, 0.6667, 0.7143, 0.7143, 0.7143, 0.7143, 0.7619, 0.6667, 0.7619, 0.7143, 0.7143, 0.7619, 0.7143, 0.7619, 0.7619, 0.7143, 0.7619, 0.7619, 0.7143, 0.8095, 0.7143, 0.8095, 0.7619, 0.7619, 0.7619, 0.8095, 0.7143, 0.8571, 0.7143, 0.8571, 0.7619, 0.8095, 0.7619, 0.8571, 0.7143, 0.9048, 0.7143, 0.9048, 0.7619, 0.8571, 0.7619, 0.9048, 0.7143, 0.9524, 0.7143, 0.9524, 0.7619, 0.9048, 0.7619, 0.0, 0.6667, 0.04762, 0.6667, 0.04762, 0.7143, 0.0, 0.7143, 0.04762, 0.6667, 0.09524, 0.6667, 0.09524, 0.7143, 0.04762, 0.7143, 0.09524, 0.6667, 0.1429, 0.6667, 0.1429, 0.7143, 0.09524, 0.7143, 0.1429, 0.6667, 0.1905, 0.6667, 0.1905, 0.7143, 0.1429, 0.7143, 0.1905, 0.6667, 0.2381, 0.6667, 0.2381, 0.7143, 0.1905, 0.7143, 0.2381, 0.6667, 0.2857, 0.6667, 0.2857, 0.7143, 0.2381, 0.7143, 0.2857, 0.6667, 0.3333, 0.6667, 0.3333, 0.7143, 0.2857, 0.7143, 0.3333, 0.6667, 0.381, 0.6667, 0.381, 0.7143, 0.3333, 0.7143, 0.381, 0.6667, 0.4286, 0.6667, 0.4286, 0.7143, 0.381, 0.7143, 0.4286, 0.6667, 0.4762, 0.6667, 0.4762, 0.7143, 0.4286, 0.7143, 0.4762, 0.6667, 0.5238, 0.6667, 0.5238, 0.7143, 0.4762, 0.7143, 0.5238, 0.6667, 0.5714, 0.6667, 0.5714, 0.7143, 0.5238, 0.7143, 0.5714, 0.6667, 0.619, 0.6667, 0.619, 0.7143, 0.5714, 0.7143, 0.619, 0.6667, 0.6667, 0.6667, 0.6667, 0.7143, 0.619, 0.7143, 0.6667, 0.6667, 0.7143, 0.6667, 0.7143, 0.7143, 0.6667, 0.7143, 0.7143, 0.6667, 0.7619, 0.6667, 0.7619, 0.7143, 0.7143, 0.7143, 0.7619, 0.6667, 0.8095, 0.6667, 0.8095, 0.7143, 0.7619, 0.7143, 0.8095, 0.6667, 0.8571, 0.6667, 0.8571, 0.7143, 0.8095, 0.7143, 0.8571, 0.6667, 0.9048, 0.6667, 0.9048, 0.7143, 0.8571, 0.7143, 0.9048, 0.6667, 0.9524, 0.6667, 0.9524, 0.7143, 0.9048, 0.7143, 0.0, 0.619, 0.04762, 0.619, 0.04762, 0.6667, 0.0, 0.6667, 0.04762, 0.619, 0.09524, 0.619, 0.09524, 0.6667, 0.04762, 0.6667, 0.09524, 0.619, 0.1429, 0.619, 0.1429, 0.6667, 0.09524, 0.6667, 0.1429, 0.619, 0.1905, 0.619, 0.1905, 0.6667, 0.1429, 0.6667, 0.1905, 0.619, 0.2381, 0.619, 0.2381, 0.6667, 0.1905, 0.6667, 0.2381, 0.619, 0.2857, 0.619, 0.2857, 0.6667, 0.2381, 0.6667, 0.2857, 0.619, 0.3333, 0.619, 0.3333, 0.6667, 0.2857, 0.6667, 0.3333, 0.619, 0.381, 0.619, 0.381, 0.6667, 0.3333, 0.6667, 0.381, 0.619, 0.4286, 0.619, 0.4286, 0.6667, 0.381, 0.6667, 0.4286, 0.619, 0.4762, 0.619, 0.4762, 0.6667, 0.4286, 0.6667, 0.4762, 0.619, 0.5238, 0.619, 0.5238, 0.6667, 0.4762, 0.6667, 0.5238, 0.619, 0.5714, 0.619, 0.5714, 0.6667, 0.5238, 0.6667, 0.5714, 0.619, 0.619, 0.619, 0.619, 0.6667, 0.5714, 0.6667, 0.619, 0.619, 0.6667, 0.619, 0.6667, 0.6667, 0.619, 0.6667, 0.6667, 0.619, 0.7143, 0.619, 0.7143, 0.6667, 0.6667, 0.6667, 0.7143, 0.619, 0.7619, 0.619, 0.7619, 0.6667, 0.7143, 0.6667, 0.7619, 0.619, 0.8095, 0.619, 0.8095, 0.6667, 0.7619, 0.6667, 0.8095, 0.619, 0.8571, 0.619, 0.8571, 0.6667, 0.8095, 0.6667, 0.8571, 0.619, 0.9048, 0.619, 0.9048, 0.6667, 0.8571, 0.6667, 0.9048, 0.619, 0.9524, 0.619, 0.9524, 0.6667, 0.9048, 0.6667, 0.0, 0.5714, 0.04762, 0.5714, 0.04762, 0.619, 0.0, 0.619, 0.04762, 0.5714, 0.09524, 0.5714, 0.09524, 0.619, 0.04762, 0.619, 0.09524, 0.5714, 0.1429, 0.5714, 0.1429, 0.619, 0.09524, 0.619, 0.1429, 0.5714, 0.1905, 0.5714, 0.1905, 0.619, 0.1429, 0.619, 0.1905, 0.5714, 0.2381, 0.5714, 0.2381, 0.619, 0.1905, 0.619, 0.2381, 0.5714, 0.2857, 0.5714, 0.2857, 0.619, 0.2381, 0.619, 0.2857, 0.5714, 0.3333, 0.5714, 0.3333, 0.619, 0.2857, 0.619, 0.3333, 0.5714, 0.381, 0.5714, 0.381, 0.619, 0.3333, 0.619, 0.381, 0.5714, 0.4286, 0.5714, 0.4286, 0.619, 0.381, 0.619, 0.4286, 0.5714, 0.4762, 0.5714, 0.4762, 0.619, 0.4286, 0.619, 0.4762, 0.5714, 0.5238, 0.5714, 0.5238, 0.619, 0.4762, 0.619, 0.5238, 0.5714, 0.5714, 0.5714, 0.5714, 0.619, 0.5238, 0.619, 0.5714, 0.5714, 0.619, 0.5714, 0.619, 0.619, 0.5714, 0.619, 0.619, 0.5714, 0.6667, 0.5714, 0.6667, 0.619, 0.619, 0.619, 0.6667, 0.5714, 0.7143, 0.5714, 0.7143, 0.619, 0.6667, 0.619, 0.7143, 0.5714, 0.7619, 0.5714, 0.7619, 0.619, 0.7143, 0.619, 0.7619, 0.5714, 0.8095, 0.5714, 0.8095, 0.619, 0.7619, 0.619, 0.8095, 0.5714, 0.8571, 0.5714, 0.8571, 0.619, 0.8095, 0.619, 0.8571, 0.5714, 0.9048, 0.5714, 0.9048, 0.619, 0.8571, 0.619, 0.9048, 0.5714, 0.9524, 0.5714, 0.9524, 0.619, 0.9048, 0.619, 0.0, 0.5238, 0.04762, 0.5238, 0.04762, 0.5714, 0.0, 0.5714, 0.04762, 0.5238, 0.09524, 0.5238, 0.09524, 0.5714, 0.04762, 0.5714, 0.09524, 0.5238, 0.1429, 0.5238, 0.1429, 0.5714, 0.09524, 0.5714, 0.1429, 0.5238, 0.1905, 0.5238, 0.1905, 0.5714, 0.1429, 0.5714, 0.1905, 0.5238, 0.2381, 0.5238, 0.2381, 0.5714, 0.1905, 0.5714, 0.2381, 0.5238, 0.2857, 0.5238, 0.2857, 0.5714, 0.2381, 0.5714, 0.2857, 0.5238, 0.3333, 0.5238, 0.3333, 0.5714, 0.2857, 0.5714, 0.3333, 0.5238, 0.381, 0.5238, 0.381, 0.5714, 0.3333, 0.5714, 0.381, 0.5238, 0.4286, 0.5238, 0.4286, 0.5714, 0.381, 0.5714, 0.4286, 0.5238, 0.4762, 0.5238, 0.4762, 0.5714, 0.4286, 0.5714, 0.4762, 0.5238, 0.5238, 0.5238, 0.5238, 0.5714, 0.4762, 0.5714, 0.5238, 0.5238, 0.5714, 0.5238, 0.5714, 0.5714, 0.5238, 0.5714, 0.5714, 0.5238, 0.619, 0.5238, 0.619, 0.5714, 0.5714, 0.5714, 0.619, 0.5238, 0.6667, 0.5238, 0.6667, 0.5714, 0.619, 0.5714, 0.6667, 0.5238, 0.7143, 0.5238, 0.7143, 0.5714, 0.6667, 0.5714, 0.7143, 0.5238, 0.7619, 0.5238, 0.7619, 0.5714, 0.7143, 0.5714, 0.7619, 0.5238, 0.8095, 0.5238, 0.8095, 0.5714, 0.7619, 0.5714, 0.8095, 0.5238, 0.8571, 0.5238, 0.8571, 0.5714, 0.8095, 0.5714, 0.8571, 0.5238, 0.9048, 0.5238, 0.9048, 0.5714, 0.8571, 0.5714, 0.9048, 0.5238, 0.9524, 0.5238, 0.9524, 0.5714, 0.9048, 0.5714, 0.0, 0.4762, 0.04762, 0.4762, 0.04762, 0.5238, 0.0, 0.5238, 0.04762, 0.4762, 0.09524, 0.4762, 0.09524, 0.5238, 0.04762, 0.5238, 0.09524, 0.4762, 0.1429, 0.4762, 0.1429, 0.5238, 0.09524, 0.5238, 0.1429, 0.4762, 0.1905, 0.4762, 0.1905, 0.5238, 0.1429, 0.5238, 0.1905, 0.4762, 0.2381, 0.4762, 0.2381, 0.5238, 0.1905, 0.5238, 0.2381, 0.4762, 0.2857, 0.4762, 0.2857, 0.5238, 0.2381, 0.5238, 0.2857, 0.4762, 0.3333, 0.4762, 0.3333, 0.5238, 0.2857, 0.5238, 0.3333, 0.4762, 0.381, 0.4762, 0.381, 0.5238, 0.3333, 0.5238, 0.381, 0.4762, 0.4286, 0.4762, 0.4286, 0.5238, 0.381, 0.5238, 0.4286, 0.4762, 0.4762, 0.4762, 0.4762, 0.5238, 0.4286, 0.5238, 0.4762, 0.4762, 0.5238, 0.4762, 0.5238, 0.5238, 0.4762, 0.5238, 0.5238, 0.4762, 0.5714, 0.4762, 0.5714, 0.5238, 0.5238, 0.5238, 0.5714, 0.4762, 0.619, 0.4762, 0.619, 0.5238, 0.5714, 0.5238, 0.619, 0.4762, 0.6667, 0.4762, 0.6667, 0.5238, 0.619, 0.5238, 0.6667, 0.4762, 0.7143, 0.4762, 0.7143, 0.5238, 0.6667, 0.5238, 0.7143, 0.4762, 0.7619, 0.4762, 0.7619, 0.5238, 0.7143, 0.5238, 0.7619, 0.4762, 0.8095, 0.4762, 0.8095, 0.5238, 0.7619, 0.5238, 0.8095, 0.4762, 0.8571, 0.4762, 0.8571, 0.5238, 0.8095, 0.5238, 0.8571, 0.4762, 0.9048, 0.4762, 0.9048, 0.5238, 0.8571, 0.5238, 0.9048, 0.4762, 0.9524, 0.4762, 0.9524, 0.5238, 0.9048, 0.5238, 0.0, 0.4286, 0.04762, 0.4286, 0.04762, 0.4762, 0.0, 0.4762, 0.04762, 0.4286, 0.09524, 0.4286, 0.09524, 0.4762, 0.04762, 0.4762, 0.09524, 0.4286, 0.1429, 0.4286, 0.1429, 0.4762, 0.09524, 0.4762, 0.1429, 0.4286, 0.1905, 0.4286, 0.1905, 0.4762, 0.1429, 0.4762, 0.1905, 0.4286, 0.2381, 0.4286, 0.2381, 0.4762, 0.1905, 0.4762, 0.2381, 0.4286, 0.2857, 0.4286, 0.2857, 0.4762, 0.2381, 0.4762, 0.2857, 0.4286, 0.3333, 0.4286, 0.3333, 0.4762, 0.2857, 0.4762, 0.3333, 0.4286, 0.381, 0.4286, 0.381, 0.4762, 0.3333, 0.4762, 0.381, 0.4286, 0.4286, 0.4286, 0.4286, 0.4762, 0.381, 0.4762, 0.4286, 0.4286, 0.4762, 0.4286, 0.4762, 0.4762, 0.4286, 0.4762, 0.4762, 0.4286, 0.5238, 0.4286, 0.5238, 0.4762, 0.4762, 0.4762, 0.5238, 0.4286, 0.5714, 0.4286, 0.5714, 0.4762, 0.5238, 0.4762, 0.5714, 0.4286, 0.619, 0.4286, 0.619, 0.4762, 0.5714, 0.4762, 0.619, 0.4286, 0.6667, 0.4286, 0.6667, 0.4762, 0.619, 0.4762, 0.6667, 0.4286, 0.7143, 0.4286, 0.7143, 0.4762, 0.6667, 0.4762, 0.7143, 0.4286, 0.7619, 0.4286, 0.7619, 0.4762, 0.7143, 0.4762, 0.7619, 0.4286, 0.8095, 0.4286, 0.8095, 0.4762, 0.7619, 0.4762, 0.8095, 0.4286, 0.8571, 0.4286, 0.8571, 0.4762, 0.8095, 0.4762, 0.8571, 0.4286, 0.9048, 0.4286, 0.9048, 0.4762, 0.8571, 0.4762, 0.9048, 0.4286, 0.9524, 0.4286, 0.9524, 0.4762, 0.9048, 0.4762, 0.0, 0.381, 0.04762, 0.381, 0.04762, 0.4286, 0.0, 0.4286, 0.04762, 0.381, 0.09524, 0.381, 0.09524, 0.4286, 0.04762, 0.4286, 0.09524, 0.381, 0.1429, 0.381, 0.1429, 0.4286, 0.09524, 0.4286, 0.1429, 0.381, 0.1905, 0.381, 0.1905, 0.4286, 0.1429, 0.4286, 0.1905, 0.381, 0.2381, 0.381, 0.2381, 0.4286, 0.1905, 0.4286, 0.2381, 0.381, 0.2857, 0.381, 0.2857, 0.4286, 0.2381, 0.4286, 0.2857, 0.381, 0.3333, 0.381, 0.3333, 0.4286, 0.2857, 0.4286, 0.3333, 0.381, 0.381, 0.381, 0.381, 0.4286, 0.3333, 0.4286, 0.381, 0.381, 0.4286, 0.381, 0.4286, 0.4286, 0.381, 0.4286, 0.4286, 0.381, 0.4762, 0.381, 0.4762, 0.4286, 0.4286, 0.4286, 0.4762, 0.381, 0.5238, 0.381, 0.5238, 0.4286, 0.4762, 0.4286, 0.5238, 0.381, 0.5714, 0.381, 0.5714, 0.4286, 0.5238, 0.4286, 0.5714, 0.381, 0.619, 0.381, 0.619, 0.4286, 0.5714, 0.4286, 0.619, 0.381, 0.6667, 0.381, 0.6667, 0.4286, 0.619, 0.4286, 0.6667, 0.381, 0.7143, 0.381, 0.7143, 0.4286, 0.6667, 0.4286, 0.7143, 0.381, 0.7619, 0.381, 0.7619, 0.4286, 0.7143, 0.4286, 0.7619, 0.381, 0.8095, 0.381, 0.8095, 0.4286, 0.7619, 0.4286, 0.8095, 0.381, 0.8571, 0.381, 0.8571, 0.4286, 0.8095, 0.4286, 0.8571, 0.381, 0.9048, 0.381, 0.9048, 0.4286, 0.8571, 0.4286, 0.9048, 0.381, 0.9524, 0.381, 0.9524, 0.4286, 0.9048, 0.4286, 0.0, 0.3333, 0.04762, 0.3333, 0.04762, 0.381, 0.0, 0.381, 0.04762, 0.3333, 0.09524, 0.3333, 0.09524, 0.381, 0.04762, 0.381, 0.09524, 0.3333, 0.1429, 0.3333, 0.1429, 0.381, 0.09524, 0.381, 0.1429, 0.3333, 0.1905, 0.3333, 0.1905, 0.381, 0.1429, 0.381, 0.1905, 0.3333, 0.2381, 0.3333, 0.2381, 0.381, 0.1905, 0.381, 0.2381, 0.3333, 0.2857, 0.3333, 0.2857, 0.381, 0.2381, 0.381, 0.2857, 0.3333, 0.3333, 0.3333, 0.3333, 0.381, 0.2857, 0.381, 0.3333, 0.3333, 0.381, 0.3333, 0.381, 0.381, 0.3333, 0.381, 0.381, 0.3333, 0.4286, 0.3333, 0.4286, 0.381, 0.381, 0.381, 0.4286, 0.3333, 0.4762, 0.3333, 0.4762, 0.381, 0.4286, 0.381, 0.4762, 0.3333, 0.5238, 0.3333, 0.5238, 0.381, 0.4762, 0.381, 0.5238, 0.3333, 0.5714, 0.3333, 0.5714, 0.381, 0.5238, 0.381, 0.5714, 0.3333, 0.619, 0.3333, 0.619, 0.381, 0.5714, 0.381, 0.619, 0.3333, 0.6667, 0.3333, 0.6667, 0.381, 0.619, 0.381, 0.6667, 0.3333, 0.7143, 0.3333, 0.7143, 0.381, 0.6667, 0.381, 0.7143, 0.3333, 0.7619, 0.3333, 0.7619, 0.381, 0.7143, 0.381, 0.7619, 0.3333, 0.8095, 0.3333, 0.8095, 0.381, 0.7619, 0.381, 0.8095, 0.3333, 0.8571, 0.3333, 0.8571, 0.381, 0.8095, 0.381, 0.8571, 0.3333, 0.9048, 0.3333, 0.9048, 0.381, 0.8571, 0.381, 0.9048, 0.3333, 0.9524, 0.3333, 0.9524, 0.381, 0.9048, 0.381, 0.0, 0.2857, 0.04762, 0.2857, 0.04762, 0.3333, 0.0, 0.3333, 0.04762, 0.2857, 0.09524, 0.2857, 0.09524, 0.3333, 0.04762, 0.3333, 0.09524, 0.2857, 0.1429, 0.2857, 0.1429, 0.3333, 0.09524, 0.3333, 0.1429, 0.2857, 0.1905, 0.2857, 0.1905, 0.3333, 0.1429, 0.3333, 0.1905, 0.2857, 0.2381, 0.2857, 0.2381, 0.3333, 0.1905, 0.3333, 0.2381, 0.2857, 0.2857, 0.2857, 0.2857, 0.3333, 0.2381, 0.3333, 0.2857, 0.2857, 0.3333, 0.2857, 0.3333, 0.3333, 0.2857, 0.3333, 0.3333, 0.2857, 0.381, 0.2857, 0.381, 0.3333, 0.3333, 0.3333, 0.381, 0.2857, 0.4286, 0.2857, 0.4286, 0.3333, 0.381, 0.3333, 0.4286, 0.2857, 0.4762, 0.2857, 0.4762, 0.3333, 0.4286, 0.3333, 0.4762, 0.2857, 0.5238, 0.2857, 0.5238, 0.3333, 0.4762, 0.3333, 0.5238, 0.2857, 0.5714, 0.2857, 0.5714, 0.3333, 0.5238, 0.3333, 0.5714, 0.2857, 0.619, 0.2857, 0.619, 0.3333, 0.5714, 0.3333, 0.619, 0.2857, 0.6667, 0.2857, 0.6667, 0.3333, 0.619, 0.3333, 0.6667, 0.2857, 0.7143, 0.2857, 0.7143, 0.3333, 0.6667, 0.3333, 0.7143, 0.2857, 0.7619, 0.2857, 0.7619, 0.3333, 0.7143, 0.3333, 0.7619, 0.2857, 0.8095, 0.2857, 0.8095, 0.3333, 0.7619, 0.3333, 0.8095, 0.2857, 0.8571, 0.2857, 0.8571, 0.3333, 0.8095, 0.3333, 0.8571, 0.2857, 0.9048, 0.2857, 0.9048, 0.3333, 0.8571, 0.3333, 0.9048, 0.2857, 0.9524, 0.2857, 0.9524, 0.3333, 0.9048, 0.3333, 0.0, 0.2381, 0.04762, 0.2381, 0.04762, 0.2857, 0.0, 0.2857, 0.04762, 0.2381, 0.09524, 0.2381, 0.09524, 0.2857, 0.04762, 0.2857, 0.09524, 0.2381, 0.1429, 0.2381, 0.1429, 0.2857, 0.09524, 0.2857, 0.1429, 0.2381, 0.1905, 0.2381, 0.1905, 0.2857, 0.1429, 0.2857, 0.1905, 0.2381, 0.2381, 0.2381, 0.2381, 0.2857, 0.1905, 0.2857, 0.2381, 0.2381, 0.2857, 0.2381, 0.2857, 0.2857, 0.2381, 0.2857, 0.2857, 0.2381, 0.3333, 0.2381, 0.3333, 0.2857, 0.2857, 0.2857, 0.3333, 0.2381, 0.381, 0.2381, 0.381, 0.2857, 0.3333, 0.2857, 0.381, 0.2381, 0.4286, 0.2381, 0.4286, 0.2857, 0.381, 0.2857, 0.4286, 0.2381, 0.4762, 0.2381, 0.4762, 0.2857, 0.4286, 0.2857, 0.4762, 0.2381, 0.5238, 0.2381, 0.5238, 0.2857, 0.4762, 0.2857, 0.5238, 0.2381, 0.5714, 0.2381, 0.5714, 0.2857, 0.5238, 0.2857, 0.5714, 0.2381, 0.619, 0.2381, 0.619, 0.2857, 0.5714, 0.2857, 0.619, 0.2381, 0.6667, 0.2381, 0.6667, 0.2857, 0.619, 0.2857, 0.6667, 0.2381, 0.7143, 0.2381, 0.7143, 0.2857, 0.6667, 0.2857, 0.7143, 0.2381, 0.7619, 0.2381, 0.7619, 0.2857, 0.7143, 0.2857, 0.7619, 0.2381, 0.8095, 0.2381, 0.8095, 0.2857, 0.7619, 0.2857, 0.8095, 0.2381, 0.8571, 0.2381, 0.8571, 0.2857, 0.8095, 0.2857, 0.8571, 0.2381, 0.9048, 0.2381, 0.9048, 0.2857, 0.8571, 0.2857, 0.9048, 0.2381, 0.9524, 0.2381, 0.9524, 0.2857, 0.9048, 0.2857, 0.0, 0.1905, 0.04762, 0.1905, 0.04762, 0.2381, 0.0, 0.2381, 0.04762, 0.1905, 0.09524, 0.1905, 0.09524, 0.2381, 0.04762, 0.2381, 0.09524, 0.1905, 0.1429, 0.1905, 0.1429, 0.2381, 0.09524, 0.2381, 0.1429, 0.1905, 0.1905, 0.1905, 0.1905, 0.2381, 0.1429, 0.2381, 0.1905, 0.1905, 0.2381, 0.1905, 0.2381, 0.2381, 0.1905, 0.2381, 0.2381, 0.1905, 0.2857, 0.1905, 0.2857, 0.2381, 0.2381, 0.2381, 0.2857, 0.1905, 0.3333, 0.1905, 0.3333, 0.2381, 0.2857, 0.2381, 0.3333, 0.1905, 0.381, 0.1905, 0.381, 0.2381, 0.3333, 0.2381, 0.381, 0.1905, 0.4286, 0.1905, 0.4286, 0.2381, 0.381, 0.2381, 0.4286, 0.1905, 0.4762, 0.1905, 0.4762, 0.2381, 0.4286, 0.2381, 0.4762, 0.1905, 0.5238, 0.1905, 0.5238, 0.2381, 0.4762, 0.2381, 0.5238, 0.1905, 0.5714, 0.1905, 0.5714, 0.2381, 0.5238, 0.2381, 0.5714, 0.1905, 0.619, 0.1905, 0.619, 0.2381, 0.5714, 0.2381, 0.619, 0.1905, 0.6667, 0.1905, 0.6667, 0.2381, 0.619, 0.2381, 0.6667, 0.1905, 0.7143, 0.1905, 0.7143, 0.2381, 0.6667, 0.2381, 0.7143, 0.1905, 0.7619, 0.1905, 0.7619, 0.2381, 0.7143, 0.2381, 0.7619, 0.1905, 0.8095, 0.1905, 0.8095, 0.2381, 0.7619, 0.2381, 0.8095, 0.1905, 0.8571, 0.1905, 0.8571, 0.2381, 0.8095, 0.2381, 0.8571, 0.1905, 0.9048, 0.1905, 0.9048, 0.2381, 0.8571, 0.2381, 0.9048, 0.1905, 0.9524, 0.1905, 0.9524, 0.2381, 0.9048, 0.2381, 0.0, 0.1429, 0.04762, 0.1429, 0.04762, 0.1905, 0.0, 0.1905, 0.04762, 0.1429, 0.09524, 0.1429, 0.09524, 0.1905, 0.04762, 0.1905, 0.09524, 0.1429, 0.1429, 0.1429, 0.1429, 0.1905, 0.09524, 0.1905, 0.1429, 0.1429, 0.1905, 0.1429, 0.1905, 0.1905, 0.1429, 0.1905, 0.1905, 0.1429, 0.2381, 0.1429, 0.2381, 0.1905, 0.1905, 0.1905, 0.2381, 0.1429, 0.2857, 0.1429, 0.2857, 0.1905, 0.2381, 0.1905, 0.2857, 0.1429, 0.3333, 0.1429, 0.3333, 0.1905, 0.2857, 0.1905, 0.3333, 0.1429, 0.381, 0.1429, 0.381, 0.1905, 0.3333, 0.1905, 0.381, 0.1429, 0.4286, 0.1429, 0.4286, 0.1905, 0.381, 0.1905, 0.4286, 0.1429, 0.4762, 0.1429, 0.4762, 0.1905, 0.4286, 0.1905, 0.4762, 0.1429, 0.5238, 0.1429, 0.5238, 0.1905, 0.4762, 0.1905, 0.5238, 0.1429, 0.5714, 0.1429, 0.5714, 0.1905, 0.5238, 0.1905, 0.5714, 0.1429, 0.619, 0.1429, 0.619, 0.1905, 0.5714, 0.1905, 0.619, 0.1429, 0.6667, 0.1429, 0.6667, 0.1905, 0.619, 0.1905, 0.6667, 0.1429, 0.7143, 0.1429, 0.7143, 0.1905, 0.6667, 0.1905, 0.7143, 0.1429, 0.7619, 0.1429, 0.7619, 0.1905, 0.7143, 0.1905, 0.7619, 0.1429, 0.8095, 0.1429, 0.8095, 0.1905, 0.7619, 0.1905, 0.8095, 0.1429, 0.8571, 0.1429, 0.8571, 0.1905, 0.8095, 0.1905, 0.8571, 0.1429, 0.9048, 0.1429, 0.9048, 0.1905, 0.8571, 0.1905, 0.9048, 0.1429, 0.9524, 0.1429, 0.9524, 0.1905, 0.9048, 0.1905, 0.0, 0.09524, 0.04762, 0.09524, 0.04762, 0.1429, 0.0, 0.1429, 0.04762, 0.09524, 0.09524, 0.09524, 0.09524, 0.1429, 0.04762, 0.1429, 0.09524, 0.09524, 0.1429, 0.09524, 0.1429, 0.1429, 0.09524, 0.1429, 0.1429, 0.09524, 0.1905, 0.09524, 0.1905, 0.1429, 0.1429, 0.1429, 0.1905, 0.09524, 0.2381, 0.09524, 0.2381, 0.1429, 0.1905, 0.1429, 0.2381, 0.09524, 0.2857, 0.09524, 0.2857, 0.1429, 0.2381, 0.1429, 0.2857, 0.09524, 0.3333, 0.09524, 0.3333, 0.1429, 0.2857, 0.1429, 0.3333, 0.09524, 0.381, 0.09524, 0.381, 0.1429, 0.3333, 0.1429, 0.381, 0.09524, 0.4286, 0.09524, 0.4286, 0.1429, 0.381, 0.1429, 0.4286, 0.09524, 0.4762, 0.09524, 0.4762, 0.1429, 0.4286, 0.1429, 0.4762, 0.09524, 0.5238, 0.09524, 0.5238, 0.1429, 0.4762, 0.1429, 0.5238, 0.09524, 0.5714, 0.09524, 0.5714, 0.1429, 0.5238, 0.1429, 0.5714, 0.09524, 0.619, 0.09524, 0.619, 0.1429, 0.5714, 0.1429, 0.619, 0.09524, 0.6667, 0.09524, 0.6667, 0.1429, 0.619, 0.1429, 0.6667, 0.09524, 0.7143, 0.09524, 0.7143, 0.1429, 0.6667, 0.1429, 0.7143, 0.09524, 0.7619, 0.09524, 0.7619, 0.1429, 0.7143, 0.1429, 0.7619, 0.09524, 0.8095, 0.09524, 0.8095, 0.1429, 0.7619, 0.1429, 0.8095, 0.09524, 0.8571, 0.09524, 0.8571, 0.1429, 0.8095, 0.1429, 0.8571, 0.09524, 0.9048, 0.09524, 0.9048, 0.1429, 0.8571, 0.1429, 0.9048, 0.09524, 0.9524, 0.09524, 0.9524, 0.1429, 0.9048, 0.1429, 0.0, 0.04762, 0.04762, 0.04762, 0.04762, 0.09524, 0.0, 0.09524, 0.04762, 0.04762, 0.09524, 0.04762, 0.09524, 0.09524, 0.04762, 0.09524, 0.09524, 0.04762, 0.1429, 0.04762, 0.1429, 0.09524, 0.09524, 0.09524, 0.1429, 0.04762, 0.1905, 0.04762, 0.1905, 0.09524, 0.1429, 0.09524, 0.1905, 0.04762, 0.2381, 0.04762, 0.2381, 0.09524, 0.1905, 0.09524, 0.2381, 0.04762, 0.2857, 0.04762, 0.2857, 0.09524, 0.2381, 0.09524, 0.2857, 0.04762, 0.3333, 0.04762, 0.3333, 0.09524, 0.2857, 0.09524, 0.3333, 0.04762, 0.381, 0.04762, 0.381, 0.09524, 0.3333, 0.09524, 0.381, 0.04762, 0.4286, 0.04762, 0.4286, 0.09524, 0.381, 0.09524, 0.4286, 0.04762, 0.4762, 0.04762, 0.4762, 0.09524, 0.4286, 0.09524, 0.4762, 0.04762, 0.5238, 0.04762, 0.5238, 0.09524, 0.4762, 0.09524, 0.5238, 0.04762, 0.5714, 0.04762, 0.5714, 0.09524, 0.5238, 0.09524, 0.5714, 0.04762, 0.619, 0.04762, 0.619, 0.09524, 0.5714, 0.09524, 0.619, 0.04762, 0.6667, 0.04762, 0.6667, 0.09524, 0.619, 0.09524, 0.6667, 0.04762, 0.7143, 0.04762, 0.7143, 0.09524, 0.6667, 0.09524, 0.7143, 0.04762, 0.7619, 0.04762, 0.7619, 0.09524, 0.7143, 0.09524, 0.7619, 0.04762, 0.8095, 0.04762, 0.8095, 0.09524, 0.7619, 0.09524, 0.8095, 0.04762, 0.8571, 0.04762, 0.8571, 0.09524, 0.8095, 0.09524, 0.8571, 0.04762, 0.9048, 0.04762, 0.9048, 0.09524, 0.8571, 0.09524, 0.9048, 0.04762, 0.9524, 0.04762, 0.9524, 0.09524, 0.9048, 0.09524, 0.0, 0.0, 0.04762, 0.0, 0.04762, 0.04762, 0.0, 0.04762, 0.04762, 0.0, 0.09524, 0.0, 0.09524, 0.04762, 0.04762, 0.04762, 0.09524, 0.0, 0.1429, 0.0, 0.1429, 0.04762, 0.09524, 0.04762, 0.1429, 0.0, 0.1905, 0.0, 0.1905, 0.04762, 0.1429, 0.04762, 0.1905, 0.0, 0.2381, 0.0, 0.2381, 0.04762, 0.1905, 0.04762, 0.2381, 0.0, 0.2857, 0.0, 0.2857, 0.04762, 0.2381, 0.04762, 0.2857, 0.0, 0.3333, 0.0, 0.3333, 0.04762, 0.2857, 0.04762, 0.3333, 0.0, 0.381, 0.0, 0.381, 0.04762, 0.3333, 0.04762, 0.381, 0.0, 0.4286, 0.0, 0.4286, 0.04762, 0.381, 0.04762, 0.4286, 0.0, 0.4762, 0.0, 0.4762, 0.04762, 0.4286, 0.04762, 0.4762, 0.0, 0.5238, 0.0, 0.5238, 0.04762, 0.4762, 0.04762, 0.5238, 0.0, 0.5714, 0.0, 0.5714, 0.04762, 0.5238, 0.04762, 0.5714, 0.0, 0.619, 0.0, 0.619, 0.04762, 0.5714, 0.04762, 0.619, 0.0, 0.6667, 0.0, 0.6667, 0.04762, 0.619, 0.04762, 0.6667, 0.0, 0.7143, 0.0, 0.7143, 0.04762, 0.6667, 0.04762, 0.7143, 0.0, 0.7619, 0.0, 0.7619, 0.04762, 0.7143, 0.04762, 0.7619, 0.0, 0.8095, 0.0, 0.8095, 0.04762, 0.7619, 0.04762, 0.8095, 0.0, 0.8571, 0.0, 0.8571, 0.04762, 0.8095, 0.04762, 0.8571, 0.0, 0.9048, 0.0, 0.9048, 0.04762, 0.8571, 0.04762, 0.9048, 0.0, 0.9524, 0.0, 0.9524, 0.04762, 0.9048, 0.04762, 0.0, 0.9524, 0.04762, 0.9524, 0.04762, 1.0, 0.0, 1.0, 0.04762, 0.9524, 0.09524, 0.9524, 0.09524, 1.0, 0.04762, 1.0, 0.09524, 0.9524, 0.1429, 0.9524, 0.1429, 1.0, 0.09524, 1.0, 0.1429, 0.9524, 0.1905, 0.9524, 0.1905, 1.0, 0.1429, 1.0, 0.1905, 0.9524, 0.2381, 0.9524, 0.2381, 1.0, 0.1905, 1.0, 0.2381, 0.9524, 0.2857, 0.9524, 0.2857, 1.0, 0.2381, 1.0, 0.2857, 0.9524, 0.3333, 0.9524, 0.3333, 1.0, 0.2857, 1.0, 0.3333, 0.9524, 0.381, 0.9524, 0.381, 1.0, 0.3333, 1.0, 0.381, 0.9524, 0.4286, 0.9524, 0.4286, 1.0, 0.381, 1.0, 0.4286, 0.9524, 0.4762, 0.9524, 0.4762, 1.0, 0.4286, 1.0, 0.4762, 0.9524, 0.5238, 0.9524, 0.5238, 1.0, 0.4762, 1.0, 0.5238, 0.9524, 0.5714, 0.9524, 0.5714, 1.0, 0.5238, 1.0, 0.5714, 0.9524, 0.619, 0.9524, 0.619, 1.0, 0.5714, 1.0, 0.619, 0.9524, 0.6667, 0.9524, 0.6667, 1.0, 0.619, 1.0, 0.6667, 0.9524, 0.7143, 0.9524, 0.7143, 1.0, 0.6667, 1.0, 0.7143, 0.9524, 0.7619, 0.9524, 0.7619, 1.0, 0.7143, 1.0, 0.7619, 0.9524, 0.8095, 0.9524, 0.8095, 1.0, 0.7619, 1.0, 0.8095, 0.9524, 0.8571, 0.9524, 0.8571, 1.0, 0.8095, 1.0, 0.8571, 0.9524, 0.9048, 0.9524, 0.9048, 1.0, 0.8571, 1.0, 0.9048, 0.9524, 0.9524, 0.9524, 0.9524, 1.0, 0.9048, 1.0])
me_plano.update()

# ---- objects
ob_cube = bpy.data.objects.new('Cube', me_cube)
ob_mantel = bpy.data.objects.new('Mantel', me_plano)

# ---- transforms, parenting, visibility, modifiers, constraints
ob_cube.location = (0.0, 0.0, 0.0)
ob_cube.lock_rotations_4d = False
ob_cube.empty_display_type = 'ARROWS'
ob_cube.lineart.crease_threshold = 0.0
_m = ob_cube.modifiers.new('Colisión', 'COLLISION')
ob_mantel.location = (0.001265, -0.03194, 2.051)
ob_mantel.scale = (4.161, 4.161, 4.161)
_m = ob_mantel.modifiers.new('Ropa', 'CLOTH')
_m.collision_settings.use_self_collision = True
_m = ob_mantel.modifiers.new('Subdivisión', 'SUBSURF')

# ---- collection membership
col_collection.objects.link(ob_cube)
col_collection.objects.link(ob_mantel)

# ---- scene / render settings (as saved in the file)
scene.frame_start = 1; scene.frame_end = 150; scene.frame_set(91)
scene.render.engine = 'BLENDER_EEVEE_NEXT'
scene.cycles.sampling_pattern = 'TABULATED_SOBOL'
scene.cycles.use_light_tree = False
scene.view_settings.view_transform = 'Filmic'
bpy.context.view_layer.update()

# ---- added for rendering (the .blend has no active camera and no usable light): camera, sun
cam_auto = bpy.data.cameras.new('AutoCamera')
cam_auto.lens = 50.0
cam_auto.sensor_width = 36.0
cam_auto.clip_end = 1000.0
ob_auto_camera = bpy.data.objects.new('AutoCamera', cam_auto)
scene.collection.objects.link(ob_auto_camera)
ob_auto_camera.location = (8.96988, -10.851, 6.28086)
ob_auto_camera.rotation_euler = (1.09748, -7.21219e-08, 0.694738)
scene.camera = ob_auto_camera
light_auto_sun = bpy.data.lights.new('AutoSun', 'SUN')
light_auto_sun.energy = 3.0
light_auto_sun.angle = 0.0523599
ob_auto_sun = bpy.data.objects.new('AutoSun', light_auto_sun)
scene.collection.objects.link(ob_auto_sun)
ob_auto_sun.rotation_euler = (0.872665, 0.174533, 0.523599)
bpy.context.view_layer.update()
